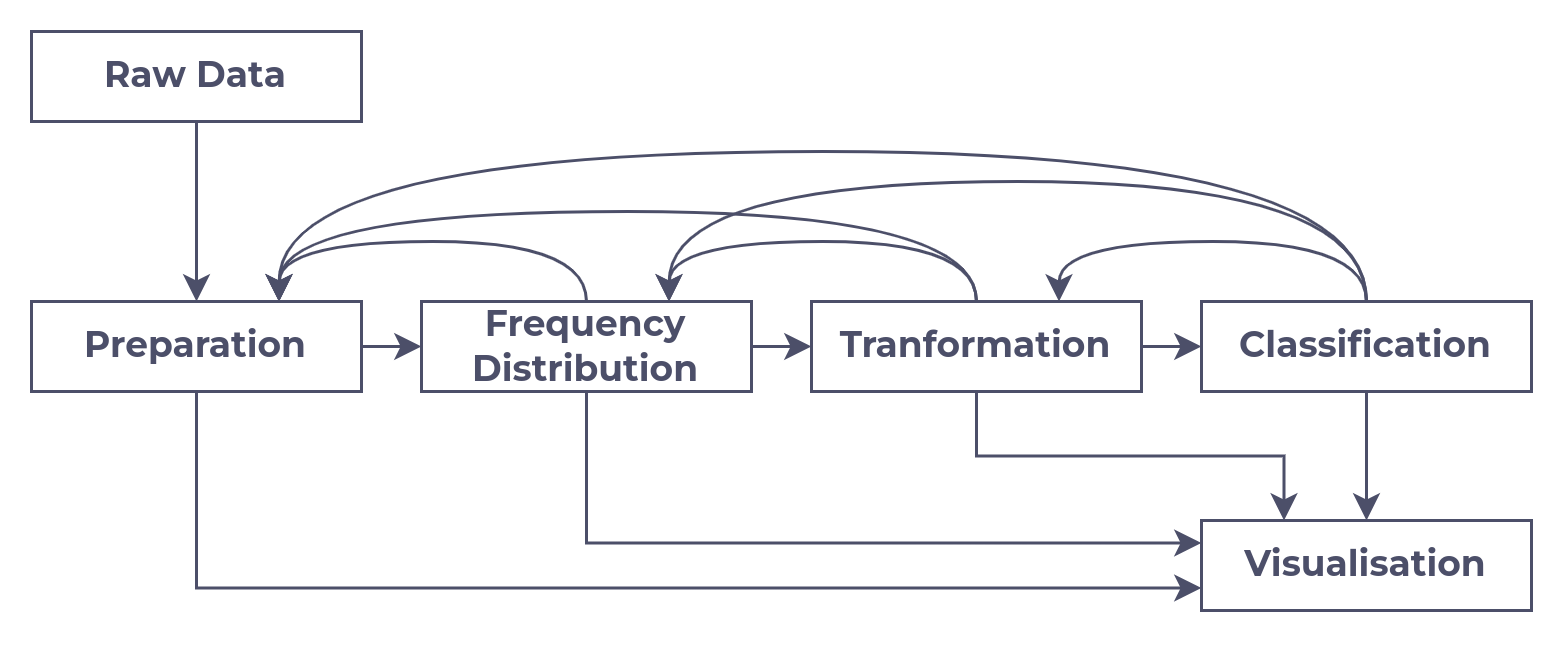

The diagram above was exported from draw.io. Its source (the exported page's mxGraphModel, read from the mxfile embedded in the PNG):
<mxGraphModel dx="576" dy="368" grid="1" gridSize="10" guides="1" tooltips="1" connect="1" arrows="1" fold="1" page="1" pageScale="1" pageWidth="1169" pageHeight="827" math="0" shadow="0">
  <root>
    <mxCell id="0" />
    <mxCell id="1" parent="0" />
    <mxCell id="2" style="edgeStyle=orthogonalEdgeStyle;rounded=0;orthogonalLoop=1;jettySize=auto;html=1;exitX=0.5;exitY=1;exitDx=0;exitDy=0;entryX=0.5;entryY=0;entryDx=0;entryDy=0;strokeColor=#4C4F69;fontColor=#4C4F69;" edge="1" source="3" target="19" parent="1">
      <mxGeometry relative="1" as="geometry" />
    </mxCell>
    <mxCell id="3" value="Raw Data" style="text;html=1;align=center;verticalAlign=middle;whiteSpace=wrap;rounded=0;fontFamily=Montserrat;fontStyle=1;strokeColor=#4C4F69;fontColor=#4C4F69;" vertex="1" parent="1">
      <mxGeometry x="230" y="220" width="110" height="30" as="geometry" />
    </mxCell>
    <mxCell id="4" style="edgeStyle=orthogonalEdgeStyle;rounded=0;orthogonalLoop=1;jettySize=auto;html=1;exitX=1;exitY=0.5;exitDx=0;exitDy=0;entryX=0;entryY=0.5;entryDx=0;entryDy=0;strokeColor=#4C4F69;fontColor=#4C4F69;" edge="1" source="7" target="13" parent="1">
      <mxGeometry relative="1" as="geometry" />
    </mxCell>
    <mxCell id="5" style="edgeStyle=orthogonalEdgeStyle;rounded=0;orthogonalLoop=1;jettySize=auto;html=1;exitX=0.5;exitY=1;exitDx=0;exitDy=0;entryX=0;entryY=0.25;entryDx=0;entryDy=0;strokeColor=#4C4F69;fontColor=#4C4F69;" edge="1" source="7" target="17" parent="1">
      <mxGeometry relative="1" as="geometry" />
    </mxCell>
    <mxCell id="6" style="edgeStyle=orthogonalEdgeStyle;rounded=0;orthogonalLoop=1;jettySize=auto;html=1;exitX=0.5;exitY=0;exitDx=0;exitDy=0;entryX=0.75;entryY=0;entryDx=0;entryDy=0;curved=1;strokeColor=#4C4F69;fontColor=#4C4F69;" edge="1" source="7" target="19" parent="1">
      <mxGeometry relative="1" as="geometry" />
    </mxCell>
    <mxCell id="7" value="Frequency Distribution" style="text;html=1;align=center;verticalAlign=middle;whiteSpace=wrap;rounded=0;fontFamily=Montserrat;fontStyle=1;strokeColor=#4C4F69;fontColor=#4C4F69;" vertex="1" parent="1">
      <mxGeometry x="360" y="310" width="110" height="30" as="geometry" />
    </mxCell>
    <mxCell id="8" style="edgeStyle=orthogonalEdgeStyle;rounded=0;orthogonalLoop=1;jettySize=auto;html=1;exitX=0.5;exitY=1;exitDx=0;exitDy=0;entryX=0.5;entryY=0;entryDx=0;entryDy=0;strokeColor=#4C4F69;fontColor=#4C4F69;" edge="1" source="16" target="17" parent="1">
      <mxGeometry relative="1" as="geometry" />
    </mxCell>
    <mxCell id="9" style="edgeStyle=orthogonalEdgeStyle;rounded=0;orthogonalLoop=1;jettySize=auto;html=1;exitX=1;exitY=0.5;exitDx=0;exitDy=0;entryX=0;entryY=0.5;entryDx=0;entryDy=0;strokeColor=#4C4F69;fontColor=#4C4F69;" edge="1" source="13" target="16" parent="1">
      <mxGeometry relative="1" as="geometry" />
    </mxCell>
    <mxCell id="10" style="edgeStyle=orthogonalEdgeStyle;rounded=0;orthogonalLoop=1;jettySize=auto;html=1;exitX=0.5;exitY=1;exitDx=0;exitDy=0;entryX=0.25;entryY=0;entryDx=0;entryDy=0;strokeColor=#4C4F69;fontColor=#4C4F69;" edge="1" source="13" target="17" parent="1">
      <mxGeometry relative="1" as="geometry">
        <mxPoint x="670" y="360" as="targetPoint" />
      </mxGeometry>
    </mxCell>
    <mxCell id="11" style="edgeStyle=orthogonalEdgeStyle;rounded=0;orthogonalLoop=1;jettySize=auto;html=1;exitX=0.5;exitY=0;exitDx=0;exitDy=0;entryX=0.75;entryY=0;entryDx=0;entryDy=0;curved=1;strokeColor=#4C4F69;fontColor=#4C4F69;" edge="1" source="13" target="19" parent="1">
      <mxGeometry relative="1" as="geometry">
        <Array as="points">
          <mxPoint x="545" y="280" />
          <mxPoint x="313" y="280" />
        </Array>
      </mxGeometry>
    </mxCell>
    <mxCell id="12" style="edgeStyle=orthogonalEdgeStyle;rounded=0;orthogonalLoop=1;jettySize=auto;html=1;exitX=0.5;exitY=0;exitDx=0;exitDy=0;entryX=0.75;entryY=0;entryDx=0;entryDy=0;curved=1;strokeColor=#4C4F69;fontColor=#4C4F69;" edge="1" source="13" target="7" parent="1">
      <mxGeometry relative="1" as="geometry" />
    </mxCell>
    <mxCell id="13" value="Tranformation" style="text;html=1;align=center;verticalAlign=middle;whiteSpace=wrap;rounded=0;fontFamily=Montserrat;fontStyle=1;strokeColor=#4C4F69;fontColor=#4C4F69;" vertex="1" parent="1">
      <mxGeometry x="490" y="310" width="110" height="30" as="geometry" />
    </mxCell>
    <mxCell id="14" style="edgeStyle=orthogonalEdgeStyle;rounded=0;orthogonalLoop=1;jettySize=auto;html=1;exitX=0.5;exitY=0;exitDx=0;exitDy=0;entryX=0.75;entryY=0;entryDx=0;entryDy=0;curved=1;strokeColor=#4C4F69;fontColor=#4C4F69;" edge="1" source="16" target="13" parent="1">
      <mxGeometry relative="1" as="geometry" />
    </mxCell>
    <mxCell id="15" style="edgeStyle=orthogonalEdgeStyle;rounded=0;orthogonalLoop=1;jettySize=auto;html=1;exitX=0.5;exitY=0;exitDx=0;exitDy=0;entryX=0.75;entryY=0;entryDx=0;entryDy=0;curved=1;strokeColor=#4C4F69;fontColor=#4C4F69;" edge="1" source="16" target="19" parent="1">
      <mxGeometry relative="1" as="geometry">
        <Array as="points">
          <mxPoint x="675" y="260" />
          <mxPoint x="313" y="260" />
        </Array>
      </mxGeometry>
    </mxCell>
    <mxCell id="16" value="Classification" style="text;html=1;align=center;verticalAlign=middle;whiteSpace=wrap;rounded=0;fontFamily=Montserrat;fontStyle=1;strokeColor=#4C4F69;fontColor=#4C4F69;" vertex="1" parent="1">
      <mxGeometry x="620" y="310" width="110" height="30" as="geometry" />
    </mxCell>
    <mxCell id="17" value="Visualisation" style="text;html=1;align=center;verticalAlign=middle;whiteSpace=wrap;rounded=0;fontFamily=Montserrat;fontStyle=1;strokeColor=#4C4F69;fontColor=#4C4F69;" vertex="1" parent="1">
      <mxGeometry x="620" y="383" width="110" height="30" as="geometry" />
    </mxCell>
    <mxCell id="18" style="edgeStyle=orthogonalEdgeStyle;rounded=0;orthogonalLoop=1;jettySize=auto;html=1;exitX=0.5;exitY=1;exitDx=0;exitDy=0;entryX=0;entryY=0.75;entryDx=0;entryDy=0;strokeColor=#4C4F69;fontColor=#4C4F69;" edge="1" source="19" target="17" parent="1">
      <mxGeometry relative="1" as="geometry" />
    </mxCell>
    <mxCell id="19" value="Preparation" style="text;html=1;align=center;verticalAlign=middle;whiteSpace=wrap;rounded=0;fontFamily=Montserrat;fontStyle=1;strokeColor=#4C4F69;fontColor=#4C4F69;" vertex="1" parent="1">
      <mxGeometry x="230" y="310" width="110" height="30" as="geometry" />
    </mxCell>
    <mxCell id="20" style="edgeStyle=orthogonalEdgeStyle;rounded=0;orthogonalLoop=1;jettySize=auto;html=1;entryX=0;entryY=0.5;entryDx=0;entryDy=0;exitX=1;exitY=0.5;exitDx=0;exitDy=0;strokeColor=#4C4F69;fontColor=#4C4F69;" edge="1" source="19" target="7" parent="1">
      <mxGeometry relative="1" as="geometry">
        <mxPoint x="330" y="370" as="sourcePoint" />
      </mxGeometry>
    </mxCell>
    <mxCell id="21" style="edgeStyle=orthogonalEdgeStyle;rounded=0;orthogonalLoop=1;jettySize=auto;html=1;exitX=0.5;exitY=0;exitDx=0;exitDy=0;entryX=0.75;entryY=0;entryDx=0;entryDy=0;curved=1;strokeColor=#4C4F69;fontColor=#4C4F69;" edge="1" source="16" target="7" parent="1">
      <mxGeometry relative="1" as="geometry">
        <mxPoint x="685" y="320" as="sourcePoint" />
        <mxPoint x="583" y="320" as="targetPoint" />
        <Array as="points">
          <mxPoint x="675" y="270" />
          <mxPoint x="443" y="270" />
        </Array>
      </mxGeometry>
    </mxCell>
  </root>
</mxGraphModel>